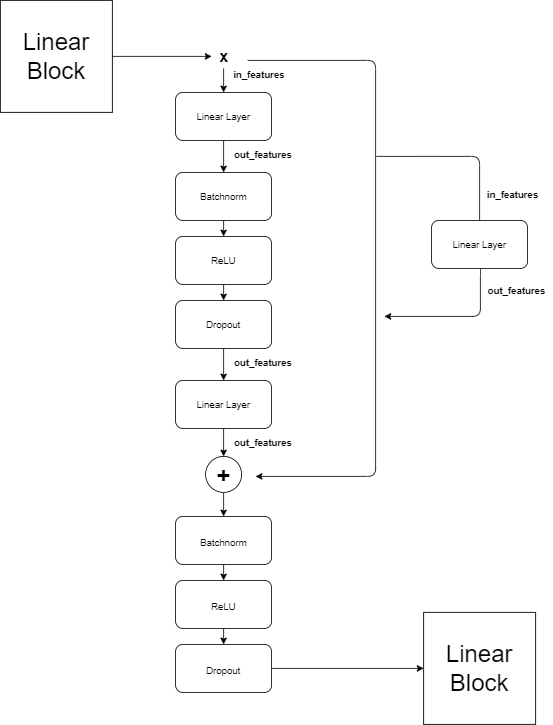

The diagram above was exported from draw.io. Its source (the exported page's mxGraphModel, read from the mxfile embedded in the PNG):
<mxGraphModel dx="317" dy="300" grid="1" gridSize="10" guides="1" tooltips="1" connect="1" arrows="1" fold="1" page="1" pageScale="1" pageWidth="827" pageHeight="1169" background="none" math="1" shadow="0">
  <root>
    <mxCell id="0" />
    <mxCell id="1" parent="0" />
    <mxCell id="15" value="" style="edgeStyle=none;html=1;fontSize=20;" parent="1" source="3" target="5" edge="1">
      <mxGeometry relative="1" as="geometry" />
    </mxCell>
    <mxCell id="3" value="Linear Layer" style="rounded=1;whiteSpace=wrap;html=1;" parent="1" vertex="1">
      <mxGeometry x="289" y="160" width="120" height="60" as="geometry" />
    </mxCell>
    <mxCell id="17" value="" style="edgeStyle=none;html=1;fontSize=20;" parent="1" source="5" target="16" edge="1">
      <mxGeometry relative="1" as="geometry" />
    </mxCell>
    <mxCell id="5" value="Batchnorm" style="rounded=1;whiteSpace=wrap;html=1;" parent="1" vertex="1">
      <mxGeometry x="289" y="260" width="120" height="60" as="geometry" />
    </mxCell>
    <mxCell id="14" value="" style="edgeStyle=none;html=1;fontSize=20;" parent="1" target="3" edge="1">
      <mxGeometry relative="1" as="geometry">
        <mxPoint x="349" y="130" as="sourcePoint" />
      </mxGeometry>
    </mxCell>
    <mxCell id="9" value="&lt;b&gt;x&lt;/b&gt;" style="text;html=1;resizable=0;autosize=1;align=center;verticalAlign=middle;points=[];fillColor=none;strokeColor=none;rounded=0;fontSize=20;" parent="1" vertex="1">
      <mxGeometry x="334" y="100" width="30" height="30" as="geometry" />
    </mxCell>
    <mxCell id="19" value="" style="edgeStyle=none;html=1;fontSize=20;" parent="1" source="16" target="18" edge="1">
      <mxGeometry relative="1" as="geometry" />
    </mxCell>
    <mxCell id="16" value="ReLU" style="whiteSpace=wrap;html=1;rounded=1;" parent="1" vertex="1">
      <mxGeometry x="289" y="340" width="120" height="60" as="geometry" />
    </mxCell>
    <mxCell id="21" value="" style="edgeStyle=none;html=1;fontSize=20;" parent="1" source="18" target="20" edge="1">
      <mxGeometry relative="1" as="geometry" />
    </mxCell>
    <mxCell id="18" value="Dropout" style="whiteSpace=wrap;html=1;rounded=1;" parent="1" vertex="1">
      <mxGeometry x="289" y="420" width="120" height="60" as="geometry" />
    </mxCell>
    <mxCell id="27" value="" style="edgeStyle=none;html=1;fontSize=30;" parent="1" source="20" target="26" edge="1">
      <mxGeometry relative="1" as="geometry" />
    </mxCell>
    <mxCell id="20" value="Linear Layer" style="whiteSpace=wrap;html=1;rounded=1;" parent="1" vertex="1">
      <mxGeometry x="289" y="520" width="120" height="60" as="geometry" />
    </mxCell>
    <mxCell id="30" value="" style="edgeStyle=none;html=1;fontSize=30;" parent="1" source="26" target="29" edge="1">
      <mxGeometry relative="1" as="geometry" />
    </mxCell>
    <mxCell id="26" value="&lt;b&gt;&lt;font style=&quot;font-size: 30px&quot;&gt;+&lt;/font&gt;&lt;/b&gt;" style="ellipse;whiteSpace=wrap;html=1;aspect=fixed;fontSize=20;" parent="1" vertex="1">
      <mxGeometry x="326.5" y="615" width="45" height="45" as="geometry" />
    </mxCell>
    <mxCell id="28" value="" style="edgeStyle=segmentEdgeStyle;endArrow=classic;html=1;fontSize=30;" parent="1" edge="1">
      <mxGeometry width="50" height="50" relative="1" as="geometry">
        <mxPoint x="379" y="120" as="sourcePoint" />
        <mxPoint x="389" y="640" as="targetPoint" />
        <Array as="points">
          <mxPoint x="539" y="120" />
          <mxPoint x="539" y="640" />
          <mxPoint x="389" y="640" />
        </Array>
      </mxGeometry>
    </mxCell>
    <mxCell id="32" value="" style="edgeStyle=none;html=1;fontSize=30;" parent="1" source="29" target="31" edge="1">
      <mxGeometry relative="1" as="geometry" />
    </mxCell>
    <mxCell id="29" value="&lt;span style=&quot;font-size: 12px&quot;&gt;Batchnorm&lt;/span&gt;" style="rounded=1;whiteSpace=wrap;html=1;fontSize=20;" parent="1" vertex="1">
      <mxGeometry x="289" y="690" width="120" height="60" as="geometry" />
    </mxCell>
    <mxCell id="34" value="" style="edgeStyle=none;html=1;fontSize=30;" parent="1" source="31" target="33" edge="1">
      <mxGeometry relative="1" as="geometry" />
    </mxCell>
    <mxCell id="31" value="&lt;span style=&quot;font-size: 12px&quot;&gt;ReLU&lt;/span&gt;" style="whiteSpace=wrap;html=1;fontSize=20;rounded=1;" parent="1" vertex="1">
      <mxGeometry x="289" y="770" width="120" height="60" as="geometry" />
    </mxCell>
    <mxCell id="38" style="edgeStyle=none;html=1;entryX=0;entryY=0.5;entryDx=0;entryDy=0;fontSize=30;" parent="1" source="33" target="60" edge="1">
      <mxGeometry relative="1" as="geometry" />
    </mxCell>
    <mxCell id="33" value="&lt;span style=&quot;font-size: 12px&quot;&gt;Dropout&lt;/span&gt;" style="whiteSpace=wrap;html=1;fontSize=20;rounded=1;" parent="1" vertex="1">
      <mxGeometry x="289" y="850" width="120" height="60" as="geometry" />
    </mxCell>
    <mxCell id="43" value="&lt;b&gt;&lt;font style=&quot;font-size: 12px&quot;&gt;in_features&lt;/font&gt;&lt;/b&gt;" style="text;html=1;resizable=0;autosize=1;align=center;verticalAlign=middle;points=[];fillColor=none;strokeColor=none;rounded=0;fontSize=20;" parent="1" vertex="1">
      <mxGeometry x="353" y="120" width="80" height="30" as="geometry" />
    </mxCell>
    <mxCell id="44" value="&lt;b&gt;&lt;font style=&quot;font-size: 12px&quot;&gt;out_features&lt;/font&gt;&lt;/b&gt;" style="text;html=1;resizable=0;autosize=1;align=center;verticalAlign=middle;points=[];fillColor=none;strokeColor=none;rounded=0;fontSize=20;" parent="1" vertex="1">
      <mxGeometry x="353" y="220" width="90" height="30" as="geometry" />
    </mxCell>
    <mxCell id="45" value="&lt;b&gt;&lt;font style=&quot;font-size: 12px&quot;&gt;out_features&lt;/font&gt;&lt;/b&gt;" style="text;html=1;resizable=0;autosize=1;align=center;verticalAlign=middle;points=[];fillColor=none;strokeColor=none;rounded=0;fontSize=20;" parent="1" vertex="1">
      <mxGeometry x="353" y="580" width="90" height="30" as="geometry" />
    </mxCell>
    <mxCell id="46" value="&lt;b&gt;&lt;font style=&quot;font-size: 12px&quot;&gt;out_features&lt;/font&gt;&lt;/b&gt;" style="text;html=1;resizable=0;autosize=1;align=center;verticalAlign=middle;points=[];fillColor=none;strokeColor=none;rounded=0;fontSize=20;" parent="1" vertex="1">
      <mxGeometry x="353" y="480" width="90" height="30" as="geometry" />
    </mxCell>
    <mxCell id="49" value="&lt;b&gt;&lt;font style=&quot;font-size: 12px&quot;&gt;in_features&lt;/font&gt;&lt;/b&gt;" style="text;html=1;resizable=0;autosize=1;align=center;verticalAlign=middle;points=[];fillColor=none;strokeColor=none;rounded=0;fontSize=20;" parent="1" vertex="1">
      <mxGeometry x="670" y="270" width="80" height="30" as="geometry" />
    </mxCell>
    <mxCell id="50" value="&lt;b&gt;&lt;font style=&quot;font-size: 12px&quot;&gt;out_features&lt;/font&gt;&lt;/b&gt;" style="text;html=1;resizable=0;autosize=1;align=center;verticalAlign=middle;points=[];fillColor=none;strokeColor=none;rounded=0;fontSize=20;" parent="1" vertex="1">
      <mxGeometry x="670" y="390" width="90" height="30" as="geometry" />
    </mxCell>
    <mxCell id="58" value="" style="endArrow=none;html=1;entryX=0.5;entryY=0;entryDx=0;entryDy=0;" parent="1" edge="1">
      <mxGeometry width="50" height="50" relative="1" as="geometry">
        <mxPoint x="540" y="240" as="sourcePoint" />
        <mxPoint x="669" y="320" as="targetPoint" />
        <Array as="points">
          <mxPoint x="600" y="240" />
          <mxPoint x="669" y="240" />
        </Array>
      </mxGeometry>
    </mxCell>
    <mxCell id="59" value="" style="edgeStyle=segmentEdgeStyle;endArrow=classic;html=1;exitX=0.5;exitY=1;exitDx=0;exitDy=0;" parent="1" edge="1">
      <mxGeometry width="50" height="50" relative="1" as="geometry">
        <mxPoint x="669" y="380" as="sourcePoint" />
        <mxPoint x="550" y="440" as="targetPoint" />
        <Array as="points">
          <mxPoint x="670" y="380" />
          <mxPoint x="670" y="440" />
        </Array>
      </mxGeometry>
    </mxCell>
    <mxCell id="60" value="&lt;span style=&quot;font-size: 30px&quot;&gt;Linear Block&lt;/span&gt;" style="whiteSpace=wrap;html=1;aspect=fixed;" parent="1" vertex="1">
      <mxGeometry x="599" y="810" width="140" height="140" as="geometry" />
    </mxCell>
    <mxCell id="63" style="edgeStyle=none;html=1;exitX=1;exitY=0.5;exitDx=0;exitDy=0;" parent="1" source="61" target="9" edge="1">
      <mxGeometry relative="1" as="geometry" />
    </mxCell>
    <mxCell id="61" value="&lt;span style=&quot;font-size: 30px&quot;&gt;Linear Block&lt;/span&gt;" style="whiteSpace=wrap;html=1;aspect=fixed;" parent="1" vertex="1">
      <mxGeometry x="70" y="45" width="140" height="140" as="geometry" />
    </mxCell>
    <mxCell id="64" value="Linear Layer" style="rounded=1;whiteSpace=wrap;html=1;" parent="1" vertex="1">
      <mxGeometry x="609" y="320" width="120" height="60" as="geometry" />
    </mxCell>
  </root>
</mxGraphModel>